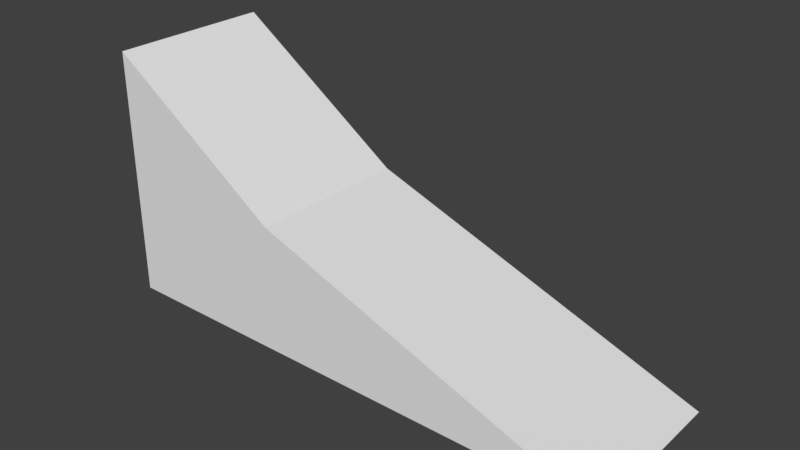 # Source: rampL1.blend  (saved by Blender 2.78.0; exported with 4.5.12 LTS)
import bpy
from mathutils import Matrix  # noqa: F401  (used for matrix-valued properties, if any)

bpy.ops.wm.read_factory_settings(use_empty=True)
scene = bpy.context.scene
scene.name = 'Scene'

# ---- collections
col_collection_1 = bpy.data.collections.new('Collection 1'); scene.collection.children.link(col_collection_1)

# ---- materials (node trees are filled in below, after node groups)
mat_material = bpy.data.materials.new('Material')
mat_material.alpha_threshold = 0.0
mat_material.use_transparent_shadow = False
mat_material.roughness = 0.5
mat_material.line_color = (0.0, 0.0, 0.0, 1.0)

# ---- material node trees

# ---- world
world_world = bpy.data.worlds.new('World'); scene.world = world_world
world_world.color = (0.05088, 0.05088, 0.05088)
world_world.use_sun_shadow = False
world_world.sun_shadow_jitter_overblur = 0.0
world_world.cycles.sampling_method = 'MANUAL'

# ---- meshes
me_cube = bpy.data.meshes.new('Cube')
me_cube.from_pydata([(1.0, 1.0, -1.0), (1.0, -1.0, -1.0), (-3.22, -1.0, -1.0), (-3.22, 1.0, -1.0), (-3.22, -1.0, 0.5421), (-3.22, 1.0, 0.5421), (-5.377, -1.0, -1.0), (-5.377, 1.0, -1.0), (-5.377, -1.0, 2.039), (-5.377, 1.0, 2.039)], [], [(0, 1, 2, 3), (3, 5, 0), (0, 5, 4, 1), (2, 1, 4), (2, 4, 8, 6), (6, 8, 9, 7), (4, 5, 9, 8), (5, 3, 7, 9), (3, 2, 6, 7)])
_uv = me_cube.uv_layers.new(name='UVMap')
_uv.uv.foreach_set('vector', [0.4194, 0.3306, 0.4194, 0.144, 0.8133, 0.144, 0.8133, 0.3306, 0.04946, 0.4658, 6.838e-05, 0.3307, 0.4194, 0.3306, 0.4194, 0.3306, 6.838e-05, 0.3307, 6.824e-05, 0.144, 0.4194, 0.144, 0.8133, 0.144, 0.4194, 0.144, 0.8133, 6.829e-05, 0.8133, 0.144, 0.8133, 6.829e-05, 0.8133, 6.829e-05, 0.8133, 0.144, 0.8133, 0.144, 0.8133, 6.829e-05, 0.9999, 6.824e-05, 0.9999, 0.144, 6.824e-05, 0.144, 6.838e-05, 0.3307, 6.838e-05, 0.3307, 6.824e-05, 0.144, 6.838e-05, 0.3307, 0.04946, 0.4658, 0.04946, 0.4658, 6.838e-05, 0.3307, 0.8133, 0.3306, 0.8133, 0.144, 0.8133, 0.144, 0.8133, 0.3306])
me_cube.materials.append(mat_material)
me_cube.use_remesh_preserve_volume = False
me_cube.use_remesh_preserve_attributes = False
me_cube.use_mirror_vertex_groups = False
me_cube.update()

# ---- objects
ob_cube = bpy.data.objects.new('Cube', me_cube)

# ---- transforms, parenting, visibility, modifiers, constraints
ob_cube.location = (0.0, 0.0, 1.0)
ob_cube.lock_rotations_4d = False
ob_cube.empty_display_type = 'ARROWS'
ob_cube.lineart.crease_threshold = 0.0

# ---- collection membership
col_collection_1.objects.link(ob_cube)

# ---- scene / render settings (as saved in the file)
scene.frame_start = 1; scene.frame_end = 250; scene.frame_set(1)
scene.render.engine = 'BLENDER_EEVEE_NEXT'
scene.render.resolution_percentage = 50
scene.render.dither_intensity = 0.0
scene.cycles.use_denoising = False
scene.cycles.samples = 128
scene.cycles.sampling_pattern = 'TABULATED_SOBOL'
scene.cycles.light_sampling_threshold = 0.0
scene.cycles.use_adaptive_sampling = False
scene.cycles.use_light_tree = False
scene.cycles.blur_glossy = 0.0
scene.cycles.sample_clamp_indirect = 0.0
scene.view_settings.view_transform = 'Standard'
bpy.context.view_layer.update()

# ---- added for rendering (the .blend has no active camera and no usable light): camera, sun
cam_auto = bpy.data.cameras.new('AutoCamera')
cam_auto.lens = 50.0
cam_auto.sensor_width = 36.0
cam_auto.clip_end = 1000.0
ob_auto_camera = bpy.data.objects.new('AutoCamera', cam_auto)
scene.collection.objects.link(ob_auto_camera)
ob_auto_camera.location = (4.60442, -8.15161, 6.95402)
ob_auto_camera.rotation_euler = (1.09748, -7.21219e-08, 0.694738)
scene.camera = ob_auto_camera
light_auto_sun = bpy.data.lights.new('AutoSun', 'SUN')
light_auto_sun.energy = 3.0
light_auto_sun.angle = 0.0523599
ob_auto_sun = bpy.data.objects.new('AutoSun', light_auto_sun)
scene.collection.objects.link(ob_auto_sun)
ob_auto_sun.rotation_euler = (0.872665, 0.174533, 0.523599)
bpy.context.view_layer.update()
